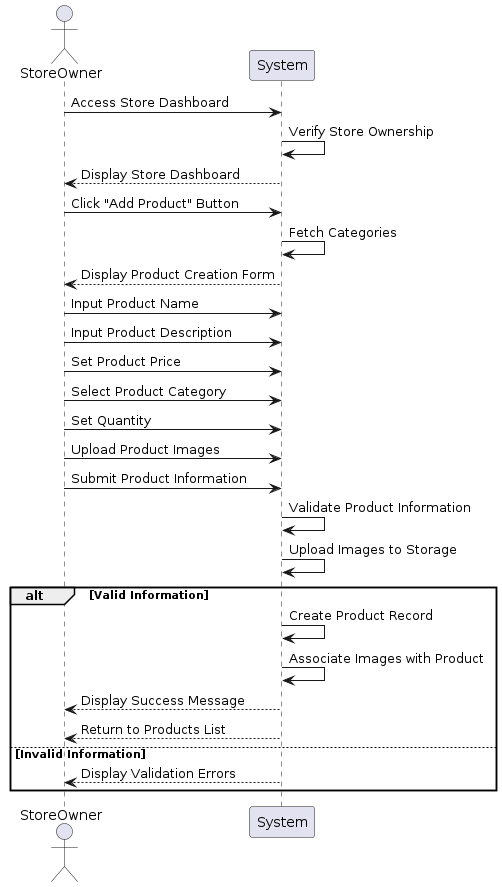

The diagram above was rendered by PlantUML. Its source (embedded in the PNG):
@startuml
actor StoreOwner
participant System

StoreOwner -> System: Access Store Dashboard
System -> System: Verify Store Ownership
System --> StoreOwner: Display Store Dashboard

StoreOwner -> System: Click "Add Product" Button
System -> System: Fetch Categories
System --> StoreOwner: Display Product Creation Form

StoreOwner -> System: Input Product Name
StoreOwner -> System: Input Product Description
StoreOwner -> System: Set Product Price
StoreOwner -> System: Select Product Category
StoreOwner -> System: Set Quantity
StoreOwner -> System: Upload Product Images
StoreOwner -> System: Submit Product Information

System -> System: Validate Product Information
System -> System: Upload Images to Storage
alt Valid Information
    System -> System: Create Product Record
    System -> System: Associate Images with Product
    System --> StoreOwner: Display Success Message
    System --> StoreOwner: Return to Products List
else Invalid Information
    System --> StoreOwner: Display Validation Errors
end
@enduml